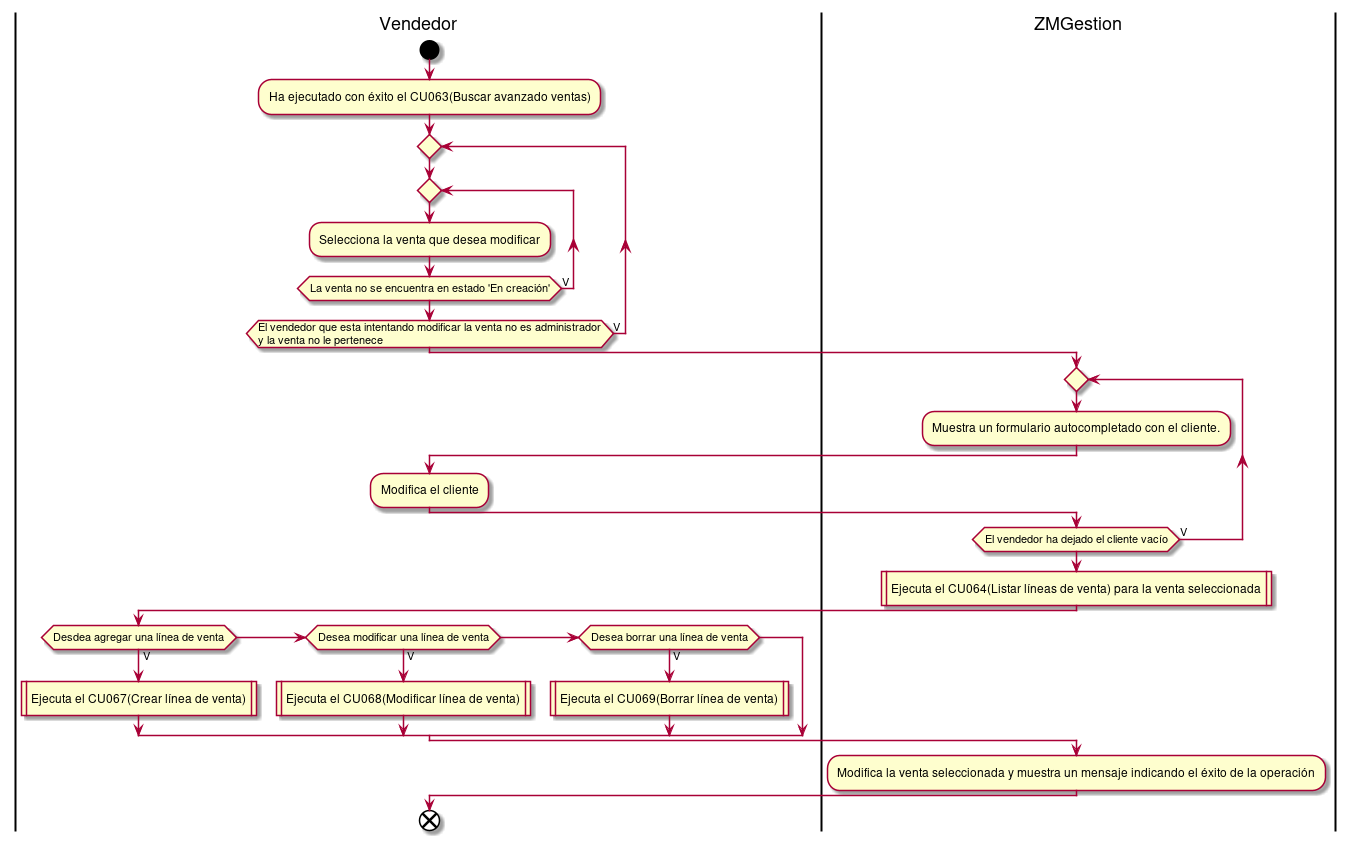

The diagram above was rendered by PlantUML. Its source (embedded in the PNG):
@startuml modificarVenta
|Vendedor|
start 
:Ha ejecutado con éxito el CU063(Buscar avanzado ventas);
repeat
repeat
:Selecciona la venta que desea modificar;
repeat while(La venta no se encuentra en estado 'En creación') is (V)
repeat while (El vendedor que esta intentando modificar la venta no es administrador 
y la venta no le pertenece) is (V)
|ZMGestion|
repeat
:Muestra un formulario autocompletado con el cliente.;
|Vendedor|
:Modifica el cliente;
|ZMGestion|
repeat while(El vendedor ha dejado el cliente vacío) is (V)
:Ejecuta el CU064(Listar líneas de venta) para la venta seleccionada|
|Vendedor|
if(Desdea agregar una línea de venta) then (V)
:Ejecuta el CU067(Crear línea de venta)|
else if  (Desea modificar una línea de venta) then (V)
:Ejecuta el CU068(Modificar línea de venta)|
else if (Desea borrar una línea de venta) then (V)
:Ejecuta el CU069(Borrar línea de venta)|
endif
|ZMGestion|
:Modifica la venta seleccionada y muestra un mensaje indicando el éxito de la operación;
|Vendedor|
end
@enduml